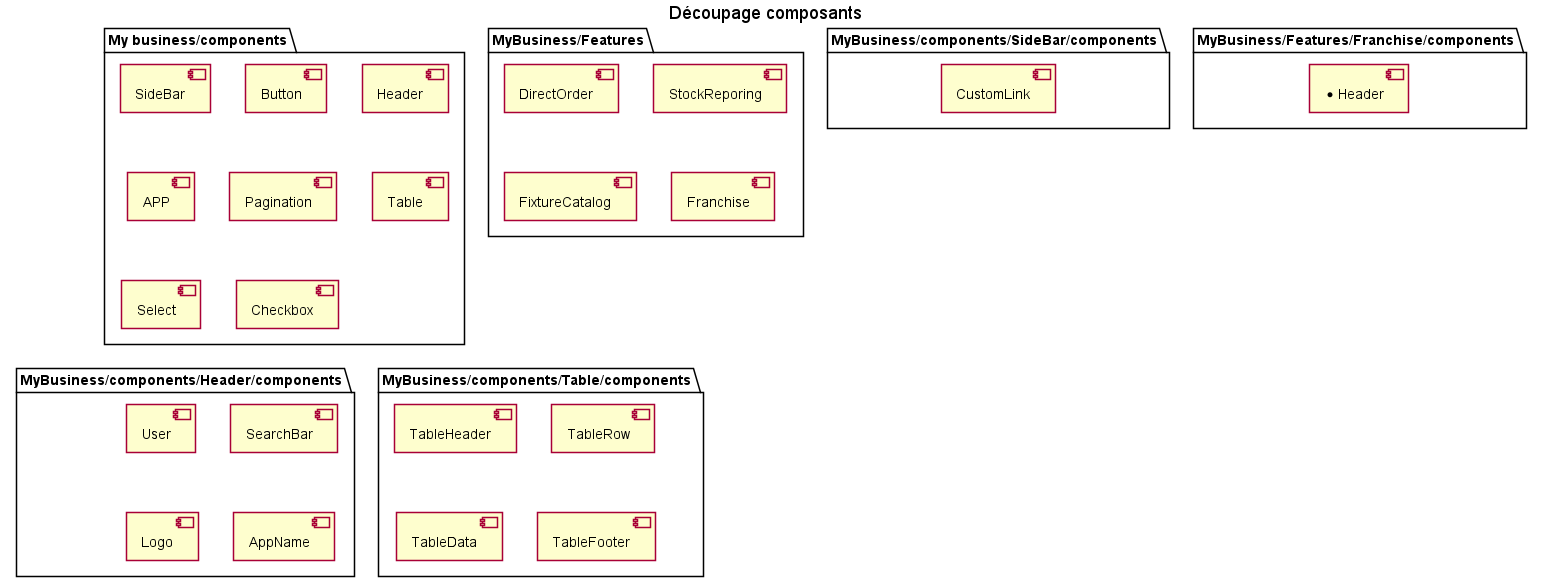

The diagram above was rendered by PlantUML. Its source (embedded in the PNG):
@startuml listOfComponents
title Découpage composants
skinparam Style strictuml
skinparam SequenceMessageAlignment center
package "My business/components" {
  [SideBar] 
  [Button]
  [Header]
  [APP]  
  [Pagination]
  [Table]
  [Select]
  [Checkbox]
}
package "MyBusiness/Features" {
  [DirectOrder]
  [StockReporing]
  [FixtureCatalog]
  [Franchise] 
}
package "MyBusiness/components/Header/components" {
  [User]
  [SearchBar]
  [Logo]
  [AppName]
}
package "MyBusiness/components/SideBar/components" {
  [CustomLink]
}
package "MyBusiness/components/Table/components" {
  [TableHeader]
  [TableRow]
  [TableData]
  [TableFooter]
}
package "MyBusiness/Features/Franchise/components" {
  [*Header]
}
@enduml